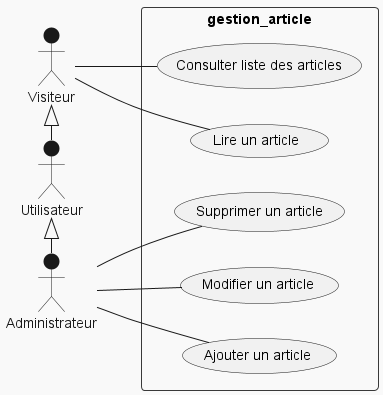

The diagram above was rendered by PlantUML. Its source (embedded in the PNG):
@startuml gestion articles
!theme mars
left to right direction
skinparam packageStyle rect
actor Administrateur as Admin
actor Visiteur 
actor Utilisateur

rectangle gestion_article {
		Visiteur -- (Consulter liste des articles)
		Visiteur -- (Lire un article)
		Admin -- (Supprimer un article)
		Admin -- (Modifier un article)		
		Admin -- (Ajouter un article)	
		
	}

	Visiteur <|- Utilisateur
	Utilisateur <|- Admin
@enduml